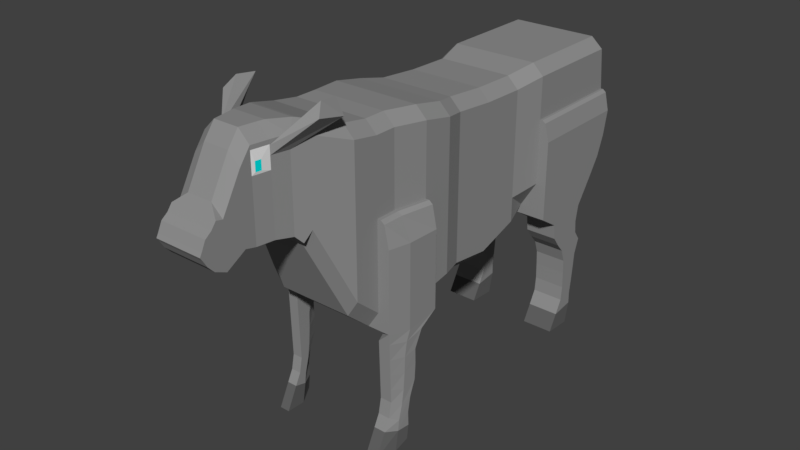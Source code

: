 # Source: MooCow.blend  (saved by Blender 2.79.0; exported with 4.5.12 LTS)
import bpy
from mathutils import Matrix  # noqa: F401  (used for matrix-valued properties, if any)

bpy.ops.wm.read_factory_settings(use_empty=True)
scene = bpy.context.scene
scene.name = 'Scene'

# ---- collections
col_collection_1 = bpy.data.collections.new('Collection 1'); scene.collection.children.link(col_collection_1)

# ---- materials (node trees are filled in below, after node groups)
mat_blackmeat = bpy.data.materials.new('BlackMeat')
mat_blackmeat.alpha_threshold = 0.0
mat_blackmeat.use_transparent_shadow = False
mat_blackmeat.diffuse_color = (0.281, 0.281, 0.281, 1.0)
mat_blackmeat.roughness = 0.5
mat_whitemeat = bpy.data.materials.new('WhiteMeat')
mat_whitemeat.alpha_threshold = 0.0
mat_whitemeat.use_transparent_shadow = False
mat_whitemeat.roughness = 0.5
mat_hooves = bpy.data.materials.new('Hooves')
mat_hooves.alpha_threshold = 0.0
mat_hooves.use_transparent_shadow = False
mat_hooves.diffuse_color = (0.1237, 0.1237, 0.1237, 1.0)
mat_hooves.roughness = 0.5
mat_eyes = bpy.data.materials.new('Eyes')
mat_eyes.alpha_threshold = 0.0
mat_eyes.use_transparent_shadow = False
mat_eyes.diffuse_color = (0.0, 0.8, 0.8, 1.0)
mat_eyes.roughness = 0.5

# ---- material node trees

# ---- world
world_world = bpy.data.worlds.new('World'); scene.world = world_world
world_world.color = (0.05088, 0.05088, 0.05088)
world_world.use_sun_shadow = False
world_world.sun_shadow_jitter_overblur = 0.0
world_world.cycles.sampling_method = 'MANUAL'

# ---- meshes
me_cube_001 = bpy.data.meshes.new('Cube.001')
me_cube_001.from_pydata([(-1.064, 2.531, 1.411), (-1.064, 4.652, 1.411), (1.064, 2.531, 1.411), (1.064, 4.652, 1.411), (-1.064, 2.531, 1.015), (-1.064, 4.634, 1.015), (1.064, 2.531, 1.015), (1.064, 4.634, 1.015), (-1.064, 2.531, 0.533), (-1.064, 4.531, 0.533), (1.064, 2.531, 0.533), (1.064, 4.531, 0.533), (-1.064, 2.531, 0.1368), (-1.064, 4.376, 0.1368), (1.064, 2.531, 0.1368), (1.064, 4.376, 0.1368), (-0.6383, 4.152, -0.2077), (0.6383, 4.152, -0.2077), (-0.9396, 1.933, 1.302), (0.9396, 1.933, 1.302), (-0.9396, 1.933, 0.9057), (0.9396, 1.933, 0.9057), (-0.9396, 1.933, 0.4234), (0.9396, 1.933, 0.4234), (-0.9396, 1.933, 0.02719), (0.9396, 1.933, 0.02719), (-0.9396, 1.076, 1.302), (0.9396, 1.076, 1.302), (-0.9396, 1.076, 0.9057), (0.9396, 1.076, 0.9057), (-0.9396, 1.076, 0.4234), (0.9396, 1.076, 0.4234), (-0.9396, 1.076, 0.02719), (0.9396, 1.076, 0.02719), (-0.9396, 0.2683, 1.372), (0.9396, 0.2683, 1.372), (-0.9396, 0.2683, 0.9754), (0.9396, 0.2683, 0.9754), (-0.9396, 0.2683, 0.4931), (0.9396, 0.2683, 0.4931), (-0.9396, 0.2683, 0.09696), (0.9396, 0.2683, 0.09696), (-1.064, -0.1703, 1.451), (1.064, -0.1703, 1.451), (-1.064, -0.1703, 1.055), (1.064, -0.1703, 1.055), (-1.064, -0.1703, 0.5729), (1.064, -0.1703, 0.5729), (-1.064, -0.1703, 0.1767), (1.064, -0.1703, 0.1767), (-1.064, -0.7766, 1.451), (1.064, -0.7766, 1.451), (-1.064, -0.7766, 1.055), (1.064, -0.7766, 1.055), (-1.064, -0.7766, 0.5729), (1.064, -0.7766, 0.5729), (-1.064, -0.7766, 0.1767), (1.064, -0.7766, 0.1767), (-0.9396, -1.416, 1.451), (0.9396, -1.416, 1.451), (-0.9396, -1.416, 1.055), (0.9396, -1.416, 1.055), (-0.9396, -1.416, -1.048), (0.9396, -1.416, -1.048), (-0.9396, -1.832, 1.451), (0.9396, -1.832, 1.451), (-0.9396, -1.832, 1.055), (0.9396, -1.832, 1.055), (-0.9396, -1.832, 0.5729), (0.9396, -1.832, 0.5729), (-0.9396, -1.832, 0.1767), (0.9396, -1.832, 0.1767), (-0.9396, -2.33, 1.534), (0.9396, -2.33, 1.534), (-0.9396, -2.33, 1.138), (0.9396, -2.33, 1.138), (-0.9396, -2.33, 0.6559), (0.9396, -2.33, 0.6559), (-0.9396, -2.33, 0.2598), (0.9396, -2.33, 0.2598), (-0.6863, -3.011, 2.706), (0.6863, -3.011, 2.706), (-0.6863, -3.011, 2.309), (0.6863, -3.011, 2.309), (-0.6863, -3.011, 1.827), (0.6863, -3.011, 1.827), (-0.6863, -3.011, 1.431), (0.6863, -3.011, 1.431), (-0.5845, -3.294, 2.789), (0.5845, -3.294, 2.789), (-0.5845, -3.294, 2.393), (0.5845, -3.294, 2.393), (-0.5845, -3.294, 1.91), (0.5845, -3.294, 1.91), (-0.5845, -3.294, 1.73), (0.5845, -3.294, 1.73), (-0.5845, -3.294, 1.211), (0.5845, -3.294, 1.211), (-0.4989, -3.785, 2.611), (0.4989, -3.785, 2.611), (-0.4989, -3.785, 2.437), (0.4989, -3.785, 2.437), (-0.5168, -3.626, 1.91), (0.5168, -3.626, 1.91), (-0.5168, -3.626, 1.73), (0.5168, -3.626, 1.73), (-0.5168, -3.626, 1.269), (0.5168, -3.626, 1.269), (-0.4816, -3.891, 2.611), (0.4816, -3.891, 2.611), (-0.4816, -3.891, 2.437), (0.4816, -3.891, 2.437), (-0.4637, -3.95, 1.91), (0.4637, -3.95, 1.91), (-0.4637, -3.95, 1.73), (0.4637, -3.95, 1.73), (-0.4637, -3.95, 1.269), (0.4637, -3.95, 1.269), (-0.4637, -4.157, 2.515), (0.4637, -4.157, 2.515), (-0.4637, -4.157, 2.393), (0.4637, -4.157, 2.393), (-0.4637, -4.157, 1.91), (0.4637, -4.157, 1.91), (-0.4637, -4.157, 1.73), (0.4637, -4.157, 1.73), (-0.4637, -4.157, 1.319), (0.4637, -4.157, 1.319), (-0.4637, -4.531, 1.941), (0.4637, -4.531, 1.941), (-0.4637, -4.531, 1.819), (0.4637, -4.531, 1.819), (-0.4637, -4.531, 1.694), (0.4637, -4.531, 1.694), (-0.4637, -4.531, 1.514), (0.4637, -4.531, 1.514), (-0.4637, -4.531, 1.103), (0.4637, -4.531, 1.103), (-0.4637, -4.756, 1.701), (-0.4637, -4.756, 1.85), (0.4637, -4.756, 1.701), (0.4637, -4.756, 1.85), (-0.4637, -4.756, 1.628), (0.4637, -4.756, 1.628), (-0.4637, -4.756, 1.578), (0.4637, -4.756, 1.578), (-0.4637, -4.756, 1.514), (0.4637, -4.756, 1.514), (-0.4637, -4.756, 1.203), (0.4637, -4.756, 1.203), (-0.4637, -4.93, 1.646), (-0.4637, -4.874, 1.762), (0.4637, -4.93, 1.646), (0.4637, -4.874, 1.762), (-0.4637, -4.959, 1.588), (0.4637, -4.959, 1.588), (-0.4637, -4.994, 1.524), (0.4637, -4.994, 1.524), (-0.4637, -4.951, 1.46), (0.4637, -4.951, 1.46), (-0.4637, -4.872, 1.326), (0.4637, -4.872, 1.326), (1.293, -0.7766, 0.5729), (1.293, -0.7766, 0.1767), (1.293, -0.7766, -0.932), (1.269, -1.416, 0.5729), (1.269, -1.416, -1.048), (1.169, -1.832, -0.9985), (1.269, -1.416, 0.1767), (1.169, -1.832, 0.5729), (1.169, -1.832, 0.1767), (-1.264, -0.7766, -0.932), (-1.24, -1.416, -1.048), (-1.264, -0.7766, 0.5729), (-1.264, -0.7766, 0.1767), (-1.14, -1.832, -0.9985), (-1.14, -1.416, 0.5729), (-1.14, -1.416, 0.1767), (-1.14, -1.832, 0.5729), (-1.14, -1.832, 0.1767), (1.264, 2.531, 1.015), (1.264, 4.634, 1.015), (1.264, 2.531, 0.533), (1.264, 4.531, 0.533), (1.264, 2.531, 0.1368), (1.264, 4.376, 0.1368), (1.264, 2.531, -0.5665), (1.264, 4.152, -0.2077), (-1.264, 4.634, 1.015), (-1.264, 2.531, 1.015), (-1.264, 4.531, 0.533), (-1.264, 2.531, 0.533), (-1.264, 4.376, 0.1368), (-1.264, 2.531, 0.1368), (-1.264, 4.152, -0.2077), (-1.264, 2.531, -0.5665), (0.6383, 3.794, -0.7222), (1.264, 3.794, -0.7222), (-1.264, 2.946, -0.8338), (-0.6383, 2.946, -0.8338), (-0.6383, 3.794, -0.7222), (0.6383, 2.946, -0.8338), (1.264, 2.946, -0.8338), (-1.264, 3.794, -0.7222), (0.6383, 3.734, -1.046), (1.264, 3.734, -1.046), (-1.264, 2.986, -1.142), (-0.6383, 2.986, -1.142), (-0.6383, 3.734, -1.046), (0.6383, 2.986, -1.142), (1.264, 2.986, -1.142), (-1.264, 3.734, -1.046), (0.6383, 3.759, -1.304), (1.264, 3.759, -1.304), (-1.264, 3.142, -1.354), (-0.6383, 3.142, -1.354), (-0.6383, 3.759, -1.304), (0.6383, 3.142, -1.354), (1.264, 3.142, -1.354), (-1.264, 3.759, -1.304), (0.6383, 3.897, -1.501), (1.264, 3.897, -1.501), (-1.264, 3.295, -1.532), (-0.6383, 3.295, -1.532), (-0.6383, 3.897, -1.501), (0.6383, 3.295, -1.532), (1.264, 3.295, -1.532), (-1.264, 3.897, -1.501), (0.6383, 3.791, -1.798), (1.264, 3.791, -1.798), (-1.264, 3.386, -1.794), (-0.6383, 3.386, -1.794), (-0.6383, 3.791, -1.798), (0.6383, 3.386, -1.794), (1.264, 3.386, -1.794), (-1.264, 3.791, -1.798), (0.6383, 3.77, -2.068), (1.264, 3.77, -2.068), (-1.264, 3.404, -2.079), (-0.6383, 3.404, -2.079), (-0.6383, 3.77, -2.068), (0.6383, 3.404, -2.079), (1.264, 3.404, -2.079), (-1.264, 3.77, -2.068), (0.6383, 3.739, -2.389), (1.264, 3.739, -2.389), (-1.264, 3.416, -2.412), (-0.6383, 3.416, -2.412), (-0.6383, 3.739, -2.389), (0.6383, 3.416, -2.412), (1.264, 3.416, -2.412), (-1.264, 3.739, -2.389), (0.6383, 3.703, -2.668), (1.264, 3.703, -2.668), (-1.264, 3.391, -2.695), (-0.6383, 3.391, -2.695), (-0.6383, 3.703, -2.668), (0.6383, 3.391, -2.695), (1.264, 3.391, -2.695), (-1.264, 3.703, -2.668), (0.6383, 3.71, -2.904), (1.264, 3.71, -2.904), (-1.264, 3.244, -2.966), (-0.6383, 3.244, -2.966), (-0.6383, 3.71, -2.904), (0.6383, 3.244, -2.966), (1.264, 3.244, -2.966), (-1.264, 3.71, -2.904), (-1.064, -1.138, -1.146), (-0.9396, -1.499, -1.246), (-0.9396, -1.825, -1.201), (0.9396, -1.499, -1.246), (0.9396, -1.825, -1.201), (-1.24, -1.499, -1.246), (1.169, -1.825, -1.201), (1.269, -1.499, -1.246), (-1.14, -1.825, -1.201), (1.064, -1.138, -1.146), (-1.264, -1.138, -1.146), (1.293, -1.138, -1.146), (-1.064, -1.303, -1.471), (-0.9396, -1.546, -1.529), (-0.9396, -1.816, -1.511), (0.9396, -1.546, -1.529), (0.9396, -1.816, -1.511), (-1.24, -1.546, -1.529), (1.169, -1.816, -1.511), (1.269, -1.546, -1.529), (-1.14, -1.816, -1.511), (1.064, -1.303, -1.471), (-1.264, -1.303, -1.471), (1.293, -1.303, -1.471), (-1.064, -1.297, -1.779), (-0.9396, -1.556, -1.833), (-0.9396, -1.807, -1.802), (0.9396, -1.556, -1.833), (0.9396, -1.807, -1.802), (-1.24, -1.556, -1.833), (1.169, -1.807, -1.802), (1.269, -1.556, -1.833), (-1.14, -1.807, -1.802), (1.064, -1.297, -1.779), (-1.264, -1.297, -1.779), (1.293, -1.297, -1.779), (-1.064, -1.317, -2.082), (-0.9396, -1.581, -2.163), (-0.9396, -1.798, -2.113), (0.9396, -1.581, -2.163), (0.9396, -1.798, -2.113), (-1.24, -1.581, -2.163), (1.169, -1.798, -2.113), (1.269, -1.581, -2.163), (-1.14, -1.798, -2.113), (1.064, -1.317, -2.082), (-1.264, -1.317, -2.082), (1.293, -1.317, -2.082), (-1.064, -1.43, -2.367), (-0.9396, -1.624, -2.451), (-0.9396, -1.79, -2.367), (0.9396, -1.624, -2.451), (0.9396, -1.79, -2.367), (-1.24, -1.624, -2.451), (1.169, -1.79, -2.367), (1.269, -1.624, -2.451), (-1.14, -1.79, -2.367), (1.064, -1.43, -2.367), (-1.264, -1.43, -2.367), (1.293, -1.43, -2.367), (-1.064, -1.488, -2.664), (-0.9396, -1.701, -2.738), (-0.9396, -1.848, -2.663), (0.9396, -1.701, -2.738), (0.9396, -1.848, -2.663), (-1.24, -1.701, -2.738), (1.169, -1.848, -2.663), (1.269, -1.701, -2.738), (-1.14, -1.848, -2.663), (1.064, -1.488, -2.664), (-1.264, -1.488, -2.664), (1.293, -1.488, -2.664), (-1.064, -1.479, -2.949), (-0.9396, -1.727, -2.948), (-0.9396, -1.963, -2.889), (0.9396, -1.727, -2.948), (0.9396, -1.963, -2.889), (-1.24, -1.727, -2.948), (1.169, -1.963, -2.889), (1.269, -1.727, -2.948), (-1.14, -1.963, -2.889), (1.064, -1.479, -2.949), (-1.264, -1.479, -2.949), (1.293, -1.479, -2.949), (-1.064, 2.531, 2.231), (-0.8473, 2.531, 2.447), (-1.064, 4.556, 2.231), (-0.8473, 4.531, 2.447), (0.8473, 2.531, 2.447), (1.064, 2.531, 2.231), (0.8473, 4.531, 2.447), (1.064, 4.556, 2.231), (-0.4128, 2.531, -0.5665), (-0.7515, 2.531, -0.3793), (-0.8526, 2.531, -0.5665), (-0.6383, 2.711, -0.6827), (-0.6383, 2.74, -0.5202), (0.7515, 2.531, -0.3793), (0.4128, 2.531, -0.5665), (0.6383, 2.74, -0.5202), (0.6383, 2.711, -0.6827), (0.8526, 2.531, -0.5665), (-0.9396, 1.933, 2.121), (-0.7231, 1.933, 2.337), (0.7231, 1.933, 2.337), (0.9396, 1.933, 2.121), (-0.7142, 1.933, -0.6762), (-0.9396, 1.933, -0.4554), (0.9396, 1.933, -0.4554), (0.7142, 1.933, -0.6762), (-0.9396, 1.076, 2.141), (-0.7231, 1.076, 2.357), (0.7231, 1.076, 2.357), (0.9396, 1.076, 2.141), (-0.7142, 1.076, -0.9453), (-0.9396, 1.076, -0.7245), (0.9396, 1.076, -0.7245), (0.7142, 1.076, -0.9453), (-0.7231, 0.2683, 2.427), (-0.9396, 0.2683, 2.211), (0.7231, 0.2683, 2.427), (0.9396, 0.2683, 2.211), (-0.7142, 0.2683, -0.8456), (-0.9396, 0.2683, -0.6248), (0.9396, 0.2683, -0.6248), (0.7142, 0.2683, -0.8456), (-1.064, -0.1703, 2.291), (-0.8473, -0.1703, 2.507), (0.8473, -0.1703, 2.507), (1.064, -0.1703, 2.291), (-0.8384, -0.1703, -0.824), (-1.064, -0.1703, -0.6032), (1.064, -0.1703, -0.6032), (0.8384, -0.1703, -0.824), (-1.064, -0.7766, 2.415), (-0.8473, -0.7766, 2.631), (1.064, -0.7766, 2.415), (0.8473, -0.7766, 2.631), (-1.064, -0.7766, -0.7112), (-0.8384, -0.7766, -0.932), (-1.024, -0.9838, -0.9697), (-1.064, -0.9612, -1.041), (-1.264, -0.7766, -0.932), (0.8384, -0.7766, -0.932), (1.064, -0.7766, -0.7112), (1.278, -0.7766, -0.932), (1.064, -0.9612, -1.041), (1.024, -0.9838, -0.9697), (-0.9396, -1.416, 2.465), (-0.7231, -1.416, 2.681), (0.7231, -1.416, 2.681), (0.9396, -1.416, 2.465), (-0.9396, -1.832, 2.465), (-0.7231, -1.832, 2.681), (0.7231, -1.832, 2.681), (0.9396, -1.832, 2.465), (-0.724, -1.832, -0.9985), (-0.9396, -1.832, -0.6634), (-1.14, -1.832, -0.9985), (-0.9396, -1.825, -1.201), (-0.9396, -1.619, -1.024), (0.9396, -1.832, -0.6634), (0.724, -1.832, -0.9985), (0.9396, -1.619, -1.024), (0.9396, -1.825, -1.201), (1.154, -1.832, -0.9985), (-0.9396, -2.33, 2.548), (-0.7231, -2.33, 2.764), (0.7231, -2.33, 2.764), (0.9396, -2.33, 2.548), (-0.724, -2.33, -0.5665), (-0.9396, -2.33, -0.2315), (0.9396, -2.33, -0.2315), (0.724, -2.33, -0.5665), (-0.6863, -3.011, 2.781), (-0.4698, -3.011, 2.997), (0.4698, -3.011, 2.997), (0.6863, -3.011, 2.781), (-0.6863, -3.011, 1.247), (-0.4707, -3.011, 0.9121), (-0.6348, -3.154, 1.063), (0.4707, -3.011, 0.9121), (0.6863, -3.011, 1.247), (0.6348, -3.154, 1.063), (-0.3221, -3.508, 3.08), (-0.4421, -3.088, 3.019), (-0.5845, -3.294, 2.864), (0.3221, -3.508, 3.08), (0.5845, -3.294, 2.864), (0.4421, -3.088, 3.019), (-0.5168, -3.626, 2.864), (-0.2981, -3.626, 3.08), (0.2981, -3.626, 3.08), (0.5168, -3.626, 2.864), (-0.4637, -3.95, 2.864), (-0.245, -3.95, 3.08), (0.245, -3.95, 3.08), (0.4637, -3.95, 2.864), (-0.4637, -4.157, 2.59), (-0.245, -4.157, 2.806), (0.245, -4.157, 2.806), (0.4637, -4.157, 2.59), (-0.245, -4.531, 2.141), (-0.4637, -4.531, 1.941), (-0.4637, -4.662, 1.971), (0.4637, -4.531, 1.941), (0.245, -4.531, 2.141), (0.4637, -4.662, 1.971), (1.113, 4.652, 1.411), (1.176, 4.65, 1.362), (1.176, 2.531, 1.362), (1.113, 2.531, 1.411), (-1.176, 4.65, 1.362), (-1.113, 4.652, 1.411), (-1.113, 2.531, 1.411), (-1.176, 2.531, 1.362), (1.133, -0.7766, 1.055), (1.206, -0.7766, 0.9965), (1.009, -1.416, 1.055), (1.092, -1.416, 0.9997), (1.081, -1.832, 0.9964), (1.009, -1.832, 1.055), (-1.176, -0.7766, 0.9964), (-1.103, -0.7766, 1.055), (-1.052, -1.416, 0.9964), (-0.9791, -1.416, 1.055), (-0.9791, -1.832, 1.055), (-1.052, -1.832, 0.9964), (-1.064, -1.515, -3.221), (-0.9396, -1.794, -3.339), (-0.9396, -2.181, -3.327), (0.9396, -1.794, -3.339), (0.9396, -2.181, -3.327), (-1.24, -1.794, -3.339), (1.169, -2.181, -3.327), (1.269, -1.794, -3.339), (-1.14, -2.181, -3.327), (1.064, -1.515, -3.221), (-1.264, -1.515, -3.221), (1.293, -1.515, -3.221), (0.6383, 3.615, -3.319), (1.264, 3.615, -3.319), (-1.264, 3.06, -3.292), (-0.6383, 3.06, -3.292), (-0.6383, 3.615, -3.319), (0.6383, 3.06, -3.292), (1.264, 3.06, -3.292), (-1.264, 3.615, -3.319), (0.5168, -3.626, 2.393), (0.4637, -3.95, 2.393), (-0.5168, -3.626, 2.393), (-0.5168, -3.626, 2.789), (0.5168, -3.626, 2.789), (-0.4637, -3.95, 2.393), (-0.4637, -3.95, 2.789), (0.4637, -3.95, 2.789), (0.5845, -3.294, 2.777), (0.5168, -3.626, 2.777), (0.5845, -3.294, 2.619), (0.5168, -3.626, 2.619), (-0.5845, -3.294, 2.619), (-0.5845, -3.294, 2.777), (-0.5168, -3.626, 2.619), (-0.5168, -3.626, 2.777), (0.8256, -2.575, 3.284), (0.8696, -2.931, 3.323), (0.9834, -2.583, 3.014), (0.9893, -3.102, 3.126), (-0.9834, -2.583, 3.014), (-0.8256, -2.575, 3.284), (-0.9893, -3.102, 3.126), (-0.8696, -2.931, 3.323)], [], [(358, 355, 353, 356), (3, 359, 357, 2), (2, 357, 373, 19), (0, 4, 20, 18), (1, 3, 7, 5), (356, 353, 371, 372), (0, 352, 354, 1), (12, 8, 191, 193), (186, 369, 368, 201, 202), (1, 354, 355, 358, 359, 3), (6, 10, 182, 180), (5, 7, 11, 9), (187, 186, 202, 197), (8, 4, 189, 191), (16, 364, 363, 199, 200), (4, 8, 22, 20), (9, 11, 15, 13), (360, 366, 377, 374), (16, 17, 367, 366, 360, 364), (13, 15, 17, 16), (477, 478, 180, 181), (378, 26, 34, 387), (20, 22, 30, 28), (374, 377, 385, 382), (25, 23, 31, 33), (376, 25, 33, 384), (8, 12, 24, 22), (14, 365, 369, 186, 184), (10, 6, 21, 23), (14, 10, 23, 25), (362, 361, 12, 193, 195), (6, 2, 19, 21), (363, 362, 195, 198, 199), (387, 34, 42, 394), (28, 30, 38, 36), (382, 385, 393, 390), (33, 31, 39, 41), (384, 33, 41, 392), (18, 20, 28, 26), (22, 24, 32, 30), (23, 21, 29, 31), (21, 19, 27, 29), (24, 375, 383, 32), (19, 373, 381, 27), (372, 371, 379, 380), (36, 38, 46, 44), (390, 393, 401, 398), (41, 39, 47, 49), (392, 41, 49, 400), (388, 386, 395, 396), (26, 28, 36, 34), (30, 32, 40, 38), (31, 29, 37, 39), (29, 27, 35, 37), (32, 383, 391, 40), (27, 381, 389, 35), (380, 379, 386, 388), (44, 46, 54, 52), (398, 401, 411, 407), (49, 47, 55, 57), (400, 49, 57, 412), (396, 395, 403, 405), (394, 42, 50, 402), (34, 36, 44, 42), (38, 40, 48, 46), (39, 37, 45, 47), (37, 35, 43, 45), (40, 391, 399, 48), (35, 389, 397, 43), (409, 408, 62, 269, 268), (71, 429, 433, 167, 170), (405, 403, 417, 418), (51, 404, 419, 59), (402, 50, 58, 416), (42, 44, 52, 50), (46, 48, 56, 54), (47, 45, 53, 55), (45, 43, 51, 53), (48, 399, 406, 56), (43, 397, 404, 51), (414, 413, 164, 279, 277), (490, 173, 176, 492), (418, 417, 421, 422), (59, 419, 423, 65), (427, 426, 175, 276, 270), (432, 431, 63, 271, 272), (69, 71, 170, 169), (50, 52, 60, 58), (52, 54, 173, 490, 491), (57, 55, 162, 163), (53, 51, 59, 61), (56, 406, 410, 171, 174), (424, 430, 441, 438), (422, 421, 435, 436), (65, 423, 437, 73), (426, 425, 70, 179, 175), (67, 65, 73, 75), (420, 64, 72, 434), (63, 415, 414, 277, 271), (70, 425, 439, 78), (58, 60, 66, 64), (171, 410, 409, 268, 278), (165, 487, 488, 169), (61, 59, 65, 67), (440, 79, 87, 450), (436, 435, 443, 444), (73, 437, 445, 81), (78, 439, 446, 86), (75, 73, 81, 83), (71, 69, 77, 79), (62, 428, 427, 270, 269), (66, 68, 76, 74), (167, 433, 432, 272, 274), (64, 66, 74, 72), (68, 70, 78, 76), (69, 67, 75, 77), (444, 443, 453, 457), (81, 445, 456, 89), (86, 446, 448, 96, 94), (83, 81, 89, 91), (85, 83, 91, 93), (79, 77, 85, 87), (438, 441, 449, 447), (74, 76, 84, 82), (442, 80, 88, 454), (72, 74, 82, 80), (76, 78, 86, 84), (77, 75, 83, 85), (455, 452, 459, 460), (89, 456, 461, 520), (96, 97, 107, 106), (516, 91, 526, 527), (93, 91, 516, 103), (451, 450, 87, 95, 97), (87, 85, 93, 95), (448, 447, 449, 451, 97, 96), (82, 84, 92, 90), (454, 88, 519, 458), (80, 82, 90, 88), (84, 86, 94, 92), (520, 461, 465, 523), (106, 107, 117, 116), (101, 99, 109, 111), (103, 516, 517, 113), (102, 104, 114, 112), (94, 96, 106, 104), (95, 93, 103, 105), (458, 519, 522, 462), (90, 92, 102, 518), (97, 95, 105, 107), (88, 90, 528, 529), (92, 94, 104, 102), (116, 117, 127, 126), (517, 523, 119, 121), (113, 517, 121, 123), (112, 114, 124, 122), (522, 521, 120, 118), (460, 459, 463, 464), (104, 106, 116, 114), (105, 103, 113, 115), (462, 522, 118, 466), (518, 102, 112, 521), (107, 105, 115, 117), (98, 100, 110, 108), (121, 119, 129, 131), (123, 121, 131, 133), (122, 124, 134, 132), (118, 120, 130, 128), (127, 125, 135, 137), (523, 465, 469, 119), (464, 463, 467, 468), (114, 116, 126, 124), (115, 113, 123, 125), (466, 118, 128, 471), (521, 112, 122, 120), (117, 115, 125, 127), (133, 131, 143, 145), (132, 134, 146, 144), (128, 130, 142, 138), (137, 135, 147, 149), (130, 132, 144, 142), (126, 127, 137, 136), (119, 469, 473, 129), (468, 467, 470, 474), (124, 126, 136, 134), (125, 123, 133, 135), (472, 471, 128, 138, 139), (120, 122, 132, 130), (144, 146, 158, 156), (138, 142, 154, 150), (149, 147, 159, 161), (142, 144, 156, 154), (140, 141, 153, 152), (131, 129, 140, 143), (136, 137, 149, 148), (129, 473, 475, 141, 140), (475, 474, 470, 472, 139, 141), (134, 136, 148, 146), (135, 133, 145, 147), (152, 153, 151, 150), (155, 154, 156, 157), (152, 150, 154, 155), (157, 156, 158, 159), (159, 158, 160, 161), (145, 143, 155, 157), (143, 140, 152, 155), (148, 149, 161, 160), (141, 139, 151, 153), (139, 138, 150, 151), (146, 148, 160, 158), (147, 145, 157, 159), (163, 162, 165, 168), (168, 165, 169, 170), (164, 163, 168, 166), (53, 61, 486, 484), (166, 168, 170, 167), (67, 69, 169, 488, 489), (429, 71, 79, 440), (162, 485, 487, 165), (60, 52, 491, 493), (61, 67, 489, 486), (174, 171, 172, 177), (177, 172, 175, 179), (66, 60, 493, 494), (173, 174, 177, 176), (68, 66, 494, 495, 178), (176, 177, 179, 178), (54, 56, 174, 173), (492, 176, 178, 495), (166, 167, 274, 275), (70, 68, 178, 179), (2, 6, 180, 478, 479), (183, 182, 184, 185), (181, 180, 182, 183), (185, 184, 186, 187), (10, 14, 184, 182), (0, 1, 481, 482), (17, 15, 185, 187), (11, 7, 181, 183), (3, 2, 479, 476), (15, 11, 183, 185), (1, 5, 188, 480, 481), (189, 188, 190, 191), (193, 192, 194, 195), (191, 190, 192, 193), (12, 361, 375, 24), (13, 16, 194, 192), (5, 9, 190, 188), (9, 13, 192, 190), (483, 480, 188, 189), (4, 0, 482, 483, 189), (200, 199, 207, 208), (197, 202, 210, 205), (365, 14, 25, 376), (195, 194, 203, 198), (17, 187, 197, 196), (368, 367, 17, 196, 201), (194, 16, 200, 203), (370, 18, 26, 378), (205, 210, 218, 213), (206, 211, 219, 214), (196, 197, 205, 204), (203, 200, 208, 211), (202, 201, 209, 210), (201, 196, 204, 209), (199, 198, 206, 207), (198, 203, 211, 206), (217, 212, 220, 225), (218, 217, 225, 226), (208, 207, 215, 216), (204, 205, 213, 212), (211, 208, 216, 219), (210, 209, 217, 218), (209, 204, 212, 217), (207, 206, 214, 215), (227, 224, 232, 235), (220, 221, 229, 228), (215, 214, 222, 223), (214, 219, 227, 222), (213, 218, 226, 221), (216, 215, 223, 224), (212, 213, 221, 220), (219, 216, 224, 227), (229, 234, 242, 237), (230, 235, 243, 238), (226, 225, 233, 234), (225, 220, 228, 233), (223, 222, 230, 231), (222, 227, 235, 230), (221, 226, 234, 229), (224, 223, 231, 232), (238, 243, 251, 246), (239, 238, 246, 247), (232, 231, 239, 240), (228, 229, 237, 236), (235, 232, 240, 243), (234, 233, 241, 242), (233, 228, 236, 241), (231, 230, 238, 239), (250, 249, 257, 258), (251, 248, 256, 259), (237, 242, 250, 245), (240, 239, 247, 248), (236, 237, 245, 244), (243, 240, 248, 251), (242, 241, 249, 250), (241, 236, 244, 249), (252, 253, 261, 260), (256, 255, 263, 264), (249, 244, 252, 257), (247, 246, 254, 255), (246, 251, 259, 254), (245, 250, 258, 253), (248, 247, 255, 256), (244, 245, 253, 252), (261, 266, 514, 509), (262, 267, 515, 510), (259, 256, 264, 267), (258, 257, 265, 266), (257, 252, 260, 265), (255, 254, 262, 263), (254, 259, 267, 262), (253, 258, 266, 261), (272, 271, 283, 284), (273, 278, 290, 285), (278, 268, 280, 290), (269, 270, 282, 281), (434, 72, 80, 442), (62, 63, 431, 430, 424, 428), (413, 412, 57, 163, 164), (164, 166, 275, 279), (416, 58, 64, 420), (172, 171, 278, 273), (408, 407, 411, 415, 63, 62), (175, 172, 273, 276), (285, 290, 302, 297), (290, 280, 292, 302), (281, 282, 294, 293), (289, 291, 303, 301), (275, 274, 286, 287), (270, 276, 288, 282), (276, 273, 285, 288), (279, 275, 287, 291), (268, 269, 281, 280), (271, 277, 289, 283), (274, 272, 284, 286), (277, 279, 291, 289), (302, 292, 304, 314), (293, 294, 306, 305), (301, 303, 315, 313), (298, 296, 308, 310), (284, 283, 295, 296), (287, 286, 298, 299), (282, 288, 300, 294), (288, 285, 297, 300), (291, 287, 299, 303), (280, 281, 293, 292), (283, 289, 301, 295), (286, 284, 296, 298), (314, 304, 316, 326), (305, 306, 318, 317), (313, 315, 327, 325), (310, 308, 320, 322), (297, 302, 314, 309), (296, 295, 307, 308), (299, 298, 310, 311), (294, 300, 312, 306), (300, 297, 309, 312), (303, 299, 311, 315), (292, 293, 305, 304), (295, 301, 313, 307), (317, 318, 330, 329), (325, 327, 339, 337), (322, 320, 332, 334), (319, 325, 337, 331), (309, 314, 326, 321), (308, 307, 319, 320), (311, 310, 322, 323), (306, 312, 324, 318), (312, 309, 321, 324), (315, 311, 323, 327), (304, 305, 317, 316), (307, 313, 325, 319), (337, 339, 351, 349), (334, 332, 344, 346), (331, 337, 349, 343), (328, 329, 341, 340), (326, 316, 328, 338), (321, 326, 338, 333), (320, 319, 331, 332), (323, 322, 334, 335), (318, 324, 336, 330), (324, 321, 333, 336), (327, 323, 335, 339), (316, 317, 329, 328), (341, 342, 498, 497), (349, 351, 507, 505), (346, 344, 500, 502), (343, 349, 505, 499), (329, 330, 342, 341), (338, 328, 340, 350), (333, 338, 350, 345), (332, 331, 343, 344), (335, 334, 346, 347), (330, 336, 348, 342), (336, 333, 345, 348), (339, 335, 347, 351), (360, 361, 362, 363, 364), (365, 366, 367, 368, 369), (406, 407, 408, 409, 410), (411, 412, 413, 414, 415), (424, 425, 426, 427, 428), (429, 430, 431, 432, 433), (446, 447, 448), (449, 450, 451), (452, 453, 454), (455, 456, 457), (470, 471, 472), (473, 474, 475), (353, 355, 354, 352), (358, 356, 357, 359), (360, 374, 375, 361), (374, 382, 383, 375), (352, 370, 371, 353), (373, 357, 356, 372), (377, 366, 365, 376), (382, 390, 391, 383), (372, 380, 381, 373), (385, 377, 376, 384), (370, 378, 379, 371), (390, 398, 399, 391), (395, 386, 387, 394), (380, 388, 389, 381), (393, 385, 384, 392), (378, 387, 386, 379), (398, 407, 406, 399), (403, 395, 394, 402), (388, 396, 397, 389), (401, 393, 392, 400), (419, 404, 405, 418), (402, 416, 417, 403), (396, 405, 404, 397), (411, 401, 400, 412), (423, 419, 418, 422), (416, 420, 421, 417), (439, 425, 424, 438), (429, 440, 441, 430), (446, 439, 438, 447), (440, 450, 449, 441), (420, 434, 435, 421), (437, 423, 422, 436), (434, 442, 443, 435), (445, 437, 436, 444), (457, 453, 452, 455), (442, 454, 453, 443), (456, 445, 444, 457), (454, 458, 459, 452), (461, 456, 455, 460), (458, 462, 463, 459), (465, 461, 460, 464), (462, 466, 467, 463), (469, 465, 464, 468), (466, 471, 470, 467), (473, 469, 468, 474), (352, 0, 18, 370), (478, 477, 476, 479), (480, 483, 482, 481), (7, 3, 476, 477, 181), (484, 486, 487, 485), (486, 489, 488, 487), (493, 491, 490, 492), (494, 493, 492, 495), (55, 53, 484, 485, 162), (499, 505, 507, 503), (497, 498, 504, 501), (500, 499, 503, 502), (496, 497, 501, 506), (350, 340, 496, 506), (345, 350, 506, 501), (344, 343, 499, 500), (347, 346, 502, 503), (342, 348, 504, 498), (348, 345, 501, 504), (351, 347, 503, 507), (340, 341, 497, 496), (513, 508, 509, 514), (512, 511, 510, 515), (264, 263, 511, 512), (260, 261, 509, 508), (267, 264, 512, 515), (266, 265, 513, 514), (265, 260, 508, 513), (263, 262, 510, 511), (101, 111, 517, 516), (100, 98, 519, 518), (99, 101, 516, 520), (108, 110, 521, 522), (111, 109, 523, 517), (109, 99, 520, 523), (98, 108, 522, 519), (110, 100, 518, 521), (531, 529, 537, 539), (91, 89, 524, 526), (89, 520, 525, 524), (520, 516, 527, 525), (526, 524, 532, 534), (518, 519, 531, 530), (90, 518, 530, 528), (519, 88, 529, 531), (534, 532, 533, 535), (537, 536, 538, 539), (529, 528, 536, 537), (527, 526, 534, 535), (528, 530, 538, 536), (524, 525, 533, 532), (530, 531, 539, 538), (525, 527, 535, 533)])
me_cube_001.polygons.foreach_set('material_index', [0, 0, 0, 0, 0, 0, 0, 0, 0, 0, 0, 0, 0, 0, 0, 0, 0, 0, 0, 0, 0, 0, 0, 0, 0, 0, 0, 0, 0, 0, 0, 0, 0, 0, 0, 0, 0, 0, 0, 0, 0, 0, 0, 0, 0, 0, 0, 0, 0, 0, 0, 0, 0, 0, 0, 0, 0, 0, 0, 0, 0, 0, 0, 0, 0, 0, 0, 0, 0, 0, 0, 0, 0, 0, 0, 0, 0, 0, 0, 0, 0, 0, 0, 0, 0, 0, 0, 0, 0, 0, 0, 0, 0, 0, 0, 0, 0, 0, 0, 0, 0, 0, 0, 0, 0, 0, 0, 0, 0, 0, 0, 0, 0, 0, 0, 0, 0, 0, 0, 0, 0, 0, 0, 0, 0, 0, 0, 0, 0, 0, 0, 0, 0, 0, 0, 0, 0, 0, 0, 0, 0, 0, 3, 0, 0, 0, 0, 0, 0, 0, 0, 0, 0, 0, 0, 0, 0, 0, 0, 0, 0, 0, 0, 3, 0, 0, 0, 0, 0, 0, 0, 0, 0, 0, 0, 0, 0, 0, 0, 0, 0, 0, 0, 0, 0, 0, 0, 0, 0, 0, 0, 0, 0, 0, 0, 0, 0, 0, 0, 0, 0, 0, 0, 0, 0, 0, 0, 0, 0, 0, 0, 0, 0, 0, 0, 0, 0, 0, 0, 0, 0, 0, 0, 0, 0, 0, 0, 0, 0, 0, 0, 0, 0, 0, 0, 0, 0, 0, 0, 0, 0, 0, 0, 0, 0, 0, 0, 0, 0, 0, 0, 0, 0, 0, 0, 0, 0, 0, 0, 0, 0, 0, 0, 0, 0, 0, 0, 0, 0, 0, 0, 0, 0, 0, 0, 0, 0, 0, 0, 0, 0, 0, 0, 0, 0, 0, 0, 0, 0, 0, 0, 0, 0, 0, 0, 0, 0, 0, 0, 0, 0, 0, 0, 0, 0, 0, 0, 0, 0, 0, 0, 0, 0, 0, 0, 2, 2, 0, 0, 0, 0, 0, 0, 0, 0, 0, 0, 0, 0, 0, 0, 0, 0, 0, 0, 0, 0, 0, 0, 0, 0, 0, 0, 0, 0, 0, 0, 0, 0, 0, 0, 0, 0, 0, 0, 0, 0, 0, 0, 0, 0, 0, 0, 0, 0, 0, 0, 0, 0, 0, 0, 0, 0, 0, 0, 0, 0, 0, 0, 0, 0, 0, 0, 0, 0, 0, 0, 0, 0, 0, 0, 0, 0, 0, 0, 2, 2, 2, 2, 0, 0, 0, 0, 0, 0, 0, 0, 0, 0, 0, 0, 0, 0, 0, 0, 0, 0, 0, 0, 0, 0, 0, 0, 0, 0, 0, 0, 0, 0, 0, 0, 0, 0, 0, 0, 0, 0, 0, 0, 0, 0, 0, 0, 0, 0, 0, 0, 0, 0, 0, 0, 0, 0, 0, 0, 0, 0, 0, 0, 0, 0, 0, 0, 0, 0, 0, 0, 0, 0, 0, 0, 0, 0, 2, 2, 2, 2, 2, 2, 2, 2, 2, 2, 2, 2, 2, 2, 2, 2, 2, 2, 2, 2, 1, 1, 1, 1, 1, 1, 1, 1, 0, 0, 0, 1, 0, 1, 0, 0, 0, 0, 0, 0, 0, 0, 0, 0])
me_cube_001.materials.append(mat_blackmeat)
me_cube_001.materials.append(mat_whitemeat)
me_cube_001.materials.append(mat_hooves)
me_cube_001.materials.append(mat_eyes)
me_cube_001.use_remesh_preserve_volume = False
me_cube_001.use_remesh_preserve_attributes = False
me_cube_001.use_mirror_vertex_groups = False
me_cube_001.update()
arm_armature = bpy.data.armatures.new('Armature')  # bones are not reproduced

# ---- objects
ob_armature = bpy.data.objects.new('Armature', arm_armature)
ob_moocow = bpy.data.objects.new('MooCow', me_cube_001)

# ---- transforms, parenting, visibility, modifiers, constraints
ob_armature.location = (4.61e-16, 4.106, 2.076)
ob_armature.rotation_euler = (1.571, 2.22e-16, 2.22e-16)
ob_armature.show_in_front = True
ob_armature.lineart.crease_threshold = 0.0
ob_moocow.parent = ob_armature
ob_moocow.matrix_parent_inverse = Matrix(((1.0, 2.22e-16, -2.22e-16, -9.118e-16), (2.22e-16, -5.96e-08, 1.0, -2.076), (2.22e-16, -1.0, -4.371e-08, 4.106), (0.0, 0.0, 0.0, 1.0)))
ob_moocow.location = (0.0, 0.0, 0.0)
ob_moocow.lineart.crease_threshold = 0.0
_vg = ob_moocow.vertex_groups.new(name='LowerTorso')
for _i, _w in zip([0, 2, 4, 6, 8, 10, 14, 18, 19, 20, 21, 23, 25, 27, 29, 180, 182, 184, 189, 191, 352, 353, 354, 355, 356, 357, 358, 359, 370, 371, 372, 373, 378, 379, 380, 381, 478, 479, 482, 483], [0.1633, 0.3788, 0.07182, 0.1565, 0.007428, 0.06294, 0.005858, 0.05648, 0.1197, 0.0203, 0.07918, 0.04052, 0.003604, 0.01363, 0.005252, 0.1596, 0.06516, 0.005346, 0.06817, 0.006876, 0.6049, 0.6738, 0.03013, 0.05419, 0.6993, 0.6576, 0.05339, 0.05286, 0.1621, 0.1755, 0.1912, 0.1781, 0.01161, 0.01594, 0.0222, 0.02164, 0.3042, 0.3495, 0.1511, 0.1326]): _vg.add([_i], _w, 'REPLACE')
_vg = ob_moocow.vertex_groups.new(name='Torso')
for _i, _w in zip([0, 2, 4, 6, 8, 10, 12, 14, 18, 19, 20, 21, 22, 23, 24, 25, 26, 27, 28, 29, 30, 31, 32, 33, 34, 35, 36, 37, 38, 39, 40, 41, 42, 43, 44, 45, 46, 47, 48, 49, 50, 51, 52, 53, 54, 55, 56, 57, 58, 59, 173, 180, 182, 184, 189, 191, 193, 352, 353, 356, 357, 360, 361, 362, 364, 365, 366, 367, 368, 369, 370, 371, 372, 373, 374, 375, 376, 377, 378, 379, 380, 381, 382, 383, 384, 385, 386, 387, 388, 389, 390, 391, 392, 393, 394, 395, 396, 397, 398, 399, 400, 401, 402, 403, 404, 405, 406, 411, 412, 416, 417, 418, 419, 420, 421, 422, 423, 434, 435, 436, 437, 478, 479, 482, 483, 484, 485, 490, 491], [0.1738, 0.172, 0.184, 0.1803, 0.1434, 0.1403, 0.1039, 0.1014, 0.6341, 0.6296, 0.5479, 0.5402, 0.4297, 0.4143, 0.3359, 0.3076, 0.8023, 0.8002, 0.7057, 0.7015, 0.5742, 0.5663, 0.481, 0.4701, 0.7676, 0.7652, 0.6458, 0.6432, 0.4732, 0.4678, 0.3376, 0.3351, 0.647, 0.6425, 0.5116, 0.5081, 0.2948, 0.2972, 0.2153, 0.2146, 0.2302, 0.2308, 0.1242, 0.1153, 0.04438, 0.05256, 0.04213, 0.03834, 0.02883, 0.02759, 0.00227, 0.1151, 0.08059, 0.05578, 0.1149, 0.08267, 0.0589, 0.1809, 0.1868, 0.1812, 0.1764, 0.1019, 0.07271, 0.01955, 0.01898, 0.08215, 0.09744, 0.04648, 0.0176, 0.03425, 0.735, 0.7654, 0.7547, 0.7341, 0.3161, 0.319, 0.2729, 0.2954, 0.9113, 0.9318, 0.9307, 0.9102, 0.3777, 0.3912, 0.3771, 0.3701, 0.9259, 0.8996, 0.9294, 0.9013, 0.2071, 0.2311, 0.2295, 0.2069, 0.826, 0.8607, 0.8594, 0.8254, 0.1228, 0.1391, 0.1356, 0.1223, 0.648, 0.6809, 0.6467, 0.691, 0.002017, 0.002986, 0.001701, 0.1977, 0.2052, 0.2175, 0.2024, 0.0813, 0.08804, 0.09187, 0.08397, 0.009657, 0.01422, 0.01488, 0.01268, 0.1504, 0.1629, 0.1647, 0.1514, 0.09606, 0.07545, 0.08583, 0.1117]): _vg.add([_i], _w, 'REPLACE')
_vg = ob_moocow.vertex_groups.new(name='Neck')
for _i, _w in zip([50, 51, 58, 59, 64, 65, 66, 67, 68, 69, 70, 71, 72, 73, 74, 75, 76, 77, 78, 79, 80, 81, 82, 83, 84, 85, 86, 87, 88, 89, 90, 91, 92, 93, 94, 95, 96, 97, 102, 103, 104, 105, 106, 107, 112, 113, 114, 115, 116, 117, 122, 123, 124, 125, 126, 127, 129, 131, 132, 133, 134, 135, 136, 137, 147, 148, 149, 160, 161, 386, 388, 394, 395, 396, 397, 402, 403, 404, 405, 416, 417, 418, 419, 420, 421, 422, 423, 434, 435, 436, 437, 438, 439, 440, 441, 442, 443, 444, 445, 446, 447, 448, 449, 450, 451, 452, 453, 454, 455, 456, 457, 458, 459, 460, 461, 488, 489, 494, 495, 516, 518, 519, 520, 524, 525, 526, 527, 528, 529, 530, 531, 532, 533, 534, 535, 536, 537, 538, 539], [0.02461, 0.01997, 0.06109, 0.06064, 0.157, 0.1505, 0.06868, 0.06785, 0.05114, 0.03962, 0.01184, 0.03018, 0.3878, 0.3432, 0.2605, 0.2352, 0.2136, 0.1963, 0.1564, 0.1783, 0.1865, 0.2008, 0.1637, 0.163, 0.2025, 0.1987, 0.3339, 0.3021, 0.06916, 0.07909, 0.07174, 0.07166, 0.1055, 0.1032, 0.1349, 0.1394, 0.2264, 0.248, 0.05605, 0.05641, 0.07417, 0.07574, 0.1257, 0.1342, 0.01855, 0.01966, 0.03974, 0.04183, 0.07344, 0.0762, 0.005701, 0.00659, 0.02034, 0.02044, 0.05095, 0.05299, 0.0008636, 0.003983, 0.004009, 0.006595, 0.008979, 0.01231, 0.01945, 0.01921, 0.001031, 0.006804, 0.007113, 0.0005151, 0.001152, 0.006153, 0.003493, 0.06318, 0.07765, 0.07708, 0.06465, 0.1937, 0.2317, 0.1896, 0.221, 0.6169, 0.688, 0.6702, 0.6069, 0.7047, 0.7579, 0.7548, 0.6872, 0.6648, 0.6766, 0.6941, 0.6644, 0.04829, 0.08396, 0.1321, 0.06037, 0.1832, 0.1525, 0.174, 0.2088, 0.3658, 0.3973, 0.3156, 0.4149, 0.3233, 0.3529, 0.04339, 0.1256, 0.07492, 0.05207, 0.08534, 0.1424, 0.0212, 0.01811, 0.02599, 0.02708, 0.03037, 0.05401, 0.06082, 0.04346, 0.008391, 0.006689, 0.02281, 0.02697, 0.07165, 0.03025, 0.05594, 0.0257, 0.04976, 0.06235, 0.01685, 0.02659, 0.08131, 0.07799, 0.08002, 0.06941, 0.07099, 0.07464, 0.06195, 0.06657]): _vg.add([_i], _w, 'REPLACE')
_vg = ob_moocow.vertex_groups.new(name='Head')
for _i, _w in zip([64, 65, 66, 67, 68, 69, 72, 73, 74, 75, 76, 77, 78, 79, 80, 81, 82, 83, 84, 85, 86, 87, 88, 89, 90, 91, 92, 93, 94, 95, 96, 97, 98, 99, 100, 101, 102, 103, 104, 105, 106, 107, 108, 109, 110, 111, 112, 113, 114, 115, 116, 117, 118, 119, 120, 121, 122, 123, 124, 125, 126, 127, 128, 129, 130, 131, 132, 133, 134, 135, 136, 137, 138, 139, 140, 141, 142, 143, 144, 145, 146, 147, 148, 149, 150, 151, 152, 153, 154, 155, 156, 157, 158, 159, 160, 161, 416, 417, 418, 419, 420, 421, 422, 423, 434, 435, 436, 437, 439, 442, 443, 444, 445, 446, 447, 448, 449, 450, 451, 452, 453, 454, 455, 456, 457, 458, 459, 460, 461, 462, 463, 464, 465, 466, 467, 468, 469, 470, 471, 472, 473, 474, 475, 489, 494, 516, 517, 518, 519, 520, 521, 522, 523, 524, 525, 526, 527, 528, 529, 530, 531, 532, 533, 534, 535, 536, 537, 538, 539], [0.06206, 0.06577, 0.0208, 0.03588, 0.001662, 0.001881, 0.21, 0.219, 0.1662, 0.1885, 0.1077, 0.1286, 0.08026, 0.064, 0.8134, 0.8067, 0.796, 0.7805, 0.6817, 0.6722, 0.4767, 0.4966, 0.9263, 0.9214, 0.9115, 0.9077, 0.8411, 0.8366, 0.7904, 0.7757, 0.6282, 0.6021, 0.9735, 0.9728, 0.9733, 0.9719, 0.9146, 0.9116, 0.8838, 0.8793, 0.7953, 0.7847, 0.9788, 0.9782, 0.978, 0.9771, 0.9472, 0.9456, 0.9294, 0.9272, 0.8811, 0.8779, 0.9835, 0.9846, 0.9804, 0.98, 0.9568, 0.9558, 0.9445, 0.9443, 0.918, 0.9152, 0.9639, 0.9602, 0.9612, 0.9575, 0.9574, 0.9553, 0.9532, 0.9505, 0.9443, 0.9448, 0.9657, 0.9727, 0.9646, 0.9728, 0.9637, 0.9626, 0.9623, 0.9612, 0.9608, 0.9596, 0.9547, 0.9546, 0.967, 0.9698, 0.9669, 0.9694, 0.966, 0.9658, 0.9649, 0.9647, 0.9634, 0.9632, 0.9598, 0.9594, 0.02542, 0.0302, 0.03198, 0.02534, 0.0881, 0.09602, 0.09291, 0.08865, 0.2302, 0.2528, 0.2396, 0.2271, 0.01902, 0.8113, 0.8395, 0.8209, 0.8099, 0.4097, 0.3337, 0.4796, 0.3195, 0.4395, 0.4449, 0.9507, 0.8679, 0.9207, 0.9464, 0.9155, 0.8536, 0.9614, 0.9638, 0.9606, 0.96, 0.9818, 0.9817, 0.9806, 0.9802, 0.9856, 0.989, 0.9887, 0.9857, 0.9828, 0.9797, 0.9768, 0.9804, 0.9832, 0.9772, 0.018, 0.01259, 0.9616, 0.9785, 0.9634, 0.9601, 0.9598, 0.9791, 0.9816, 0.9805, 0.928, 0.9581, 0.9411, 0.9592, 0.9447, 0.9331, 0.9626, 0.9581, 0.9182, 0.9214, 0.9191, 0.9296, 0.9239, 0.9201, 0.933, 0.9284]): _vg.add([_i], _w, 'REPLACE')
_vg = ob_moocow.vertex_groups.new(name='Shoulder.L')
for _i, _w in zip([25, 27, 29, 31, 33, 35, 37, 39, 41, 43, 45, 47, 49, 51, 53, 55, 57, 59, 61, 65, 67, 69, 71, 73, 75, 77, 79, 83, 85, 87, 93, 95, 97, 162, 163, 165, 169, 170, 376, 377, 382, 384, 385, 389, 390, 392, 393, 396, 397, 400, 401, 404, 405, 411, 412, 418, 419, 422, 423, 436, 437, 440, 441, 449, 450, 451, 484, 485, 486, 487, 488, 489], [0.0008842, 0.02374, 0.04873, 0.05997, 0.06441, 0.1134, 0.1375, 0.1409, 0.1224, 0.2448, 0.2815, 0.261, 0.1562, 0.6671, 0.7257, 0.4303, 0.1175, 0.8617, 0.9383, 0.6859, 0.6852, 0.1654, 0.05423, 0.2895, 0.327, 0.2158, 0.1404, 0.06281, 0.07351, 0.06883, 0.01603, 0.01966, 0.01299, 0.4186, 0.098, 0.09224, 0.145, 0.008684, 0.007705, 0.01054, 0.004586, 0.0731, 0.07445, 0.028, 0.02395, 0.1308, 0.1659, 0.03134, 0.07842, 0.1257, 0.1763, 0.1338, 0.06012, 0.02409, 0.02106, 0.0586, 0.1402, 0.04878, 0.1231, 0.006615, 0.05877, 0.08613, 0.01938, 0.0282, 0.0622, 0.02757, 0.7237, 0.7072, 0.9128, 0.8622, 0.6698, 0.6978]): _vg.add([_i], _w, 'REPLACE')
_vg = ob_moocow.vertex_groups.new(name='UpperArm.L')
for _i, _w in zip([23, 25, 27, 29, 30, 31, 32, 33, 35, 37, 38, 39, 40, 41, 43, 45, 46, 47, 48, 49, 51, 53, 55, 57, 61, 65, 67, 69, 71, 73, 75, 77, 78, 79, 85, 87, 95, 97, 107, 162, 163, 164, 165, 166, 167, 168, 169, 170, 272, 274, 277, 279, 291, 374, 375, 376, 377, 382, 383, 384, 385, 390, 391, 392, 393, 398, 399, 400, 401, 407, 411, 412, 413, 414, 415, 424, 429, 430, 431, 432, 433, 438, 439, 440, 441, 447, 448, 449, 450, 451, 484, 485, 486, 487, 488, 489], [0.02089, 0.03737, 0.01339, 0.05813, 0.01289, 0.0962, 0.04085, 0.1193, 0.05708, 0.1173, 0.04842, 0.217, 0.09995, 0.2752, 0.0638, 0.1492, 0.001383, 0.3457, 0.04012, 0.4754, 0.0533, 0.1363, 0.4951, 0.7847, 0.02655, 0.0717, 0.1896, 0.7456, 0.8541, 0.1213, 0.2141, 0.4011, 0.02507, 0.5284, 0.03681, 0.1051, 0.02468, 0.08019, 0.03002, 0.5463, 0.8443, 0.4754, 0.9009, 0.0519, 0.1493, 0.9709, 0.8153, 0.9421, 0.01468, 0.03681, 0.2228, 0.1872, 0.0135, 0.01041, 0.00154, 0.05013, 0.05166, 0.06549, 0.06116, 0.1276, 0.1216, 0.09553, 0.1109, 0.2698, 0.2347, 0.06949, 0.06154, 0.4532, 0.3369, 0.01319, 0.474, 0.6642, 0.482, 0.4563, 0.5225, 0.0636, 0.7452, 0.6123, 0.09752, 0.01471, 0.1567, 0.09014, 0.0589, 0.6178, 0.6882, 0.04377, 0.009192, 0.1469, 0.1337, 0.1144, 0.1604, 0.2004, 0.06673, 0.1218, 0.2544, 0.2019]): _vg.add([_i], _w, 'REPLACE')
_vg = ob_moocow.vertex_groups.new(name='MiddleArm.L')
for _i, _w in zip([41, 49, 57, 63, 79, 163, 164, 166, 167, 271, 272, 274, 275, 277, 279, 283, 284, 286, 287, 289, 291, 295, 296, 298, 299, 301, 303, 307, 308, 310, 311, 313, 315, 320, 322, 323, 325, 327, 339, 384, 385, 390, 392, 393, 400, 401, 411, 412, 413, 414, 415, 429, 430, 431, 432, 433, 440, 441], [0.0289, 0.02985, 0.008039, 0.9755, 0.02221, 0.003012, 0.4921, 0.9453, 0.8412, 1.001, 0.9639, 0.9529, 0.9969, 0.7608, 0.7995, 0.9996, 0.9917, 0.99, 1.001, 0.9766, 0.9626, 0.9992, 0.9848, 0.9789, 0.9736, 0.9804, 0.9717, 0.9833, 0.8993, 0.8657, 0.8211, 0.8894, 0.8647, 0.09331, 0.1346, 0.1212, 0.179, 0.2311, 0.04214, 0.02913, 0.03212, 0.0004433, 0.08295, 0.09308, 0.1229, 0.164, 0.3611, 0.2336, 0.4839, 0.5131, 0.4362, 0.2147, 0.303, 0.8898, 0.9639, 0.8329, 0.07707, 0.09151]): _vg.add([_i], _w, 'REPLACE')
_vg = ob_moocow.vertex_groups.new(name='LowerArm.L')
for _i, _w in zip([299, 308, 310, 311, 313, 315, 319, 320, 322, 323, 325, 327, 331, 332, 334, 335, 337, 339, 343, 344, 346, 347, 349, 351, 499, 500, 502, 503, 505, 507], [0.003658, 0.1006, 0.1343, 0.179, 0.11, 0.1342, 0.9864, 0.9067, 0.8654, 0.8789, 0.8209, 0.7687, 0.9997, 0.9936, 0.9855, 0.9892, 0.9782, 0.9539, 0.9999, 0.9993, 0.9982, 0.9978, 0.9954, 0.9918, 0.9999, 0.9998, 0.9997, 0.9996, 0.9984, 0.9972]): _vg.add([_i], _w, 'REPLACE')
_vg = ob_moocow.vertex_groups.new(name='Shoulder.R')
for _i, _w in zip([24, 26, 28, 30, 32, 34, 36, 38, 40, 42, 44, 46, 48, 50, 52, 54, 56, 58, 60, 64, 66, 68, 70, 72, 74, 76, 78, 82, 84, 86, 92, 94, 96, 173, 174, 176, 178, 179, 374, 375, 382, 383, 385, 387, 390, 391, 393, 394, 395, 398, 399, 402, 403, 406, 407, 416, 417, 420, 421, 434, 435, 438, 439, 446, 447, 448, 490, 491, 492, 493, 494, 495], [0.002415, 0.02049, 0.04555, 0.05941, 0.06554, 0.1085, 0.1329, 0.1379, 0.1238, 0.2368, 0.2755, 0.2616, 0.1547, 0.661, 0.6996, 0.4336, 0.1193, 0.863, 0.9361, 0.6984, 0.7219, 0.1686, 0.03902, 0.2892, 0.3571, 0.2207, 0.1259, 0.02522, 0.09175, 0.09229, 0.02163, 0.03605, 0.02728, 0.406, 0.09335, 0.03127, 0.1352, 0.001985, 0.0143, 0.011, 0.07851, 0.07556, 0.007509, 0.03138, 0.1753, 0.1351, 0.02889, 0.07979, 0.02799, 0.1688, 0.1212, 0.1275, 0.05875, 0.02339, 0.007713, 0.1346, 0.05401, 0.11, 0.04314, 0.06046, 0.01045, 0.003047, 0.06369, 0.0827, 0.04137, 0.05146, 0.6885, 0.7028, 0.8635, 0.9184, 0.7152, 0.6767]): _vg.add([_i], _w, 'REPLACE')
_vg = ob_moocow.vertex_groups.new(name='UpperArm.R')
for _i, _w in zip([22, 24, 26, 28, 30, 31, 32, 33, 34, 36, 38, 39, 40, 41, 42, 44, 46, 47, 48, 49, 50, 52, 54, 56, 60, 64, 66, 68, 70, 72, 74, 76, 77, 78, 79, 86, 96, 106, 171, 172, 173, 174, 175, 176, 177, 178, 179, 268, 276, 278, 374, 375, 377, 382, 383, 384, 385, 390, 391, 392, 393, 398, 399, 400, 401, 406, 407, 408, 409, 410, 411, 424, 425, 426, 428, 430, 438, 439, 440, 441, 446, 447, 448, 449, 451, 490, 491, 492, 493, 494, 495], [0.01884, 0.03479, 0.01439, 0.05794, 0.0932, 0.01195, 0.1142, 0.04083, 0.05861, 0.1195, 0.2146, 0.04948, 0.2681, 0.09848, 0.06471, 0.15, 0.3471, 0.0008654, 0.4744, 0.0412, 0.05756, 0.1516, 0.4993, 0.7781, 0.03322, 0.05806, 0.1612, 0.7355, 0.8777, 0.0897, 0.1847, 0.3994, 0.001058, 0.5437, 0.02944, 0.07355, 0.07069, 0.0193, 0.458, 0.02381, 0.555, 0.8509, 0.1416, 0.9567, 0.9909, 0.8222, 0.9481, 0.1443, 0.02769, 0.1218, 0.05003, 0.04677, 0.008211, 0.1141, 0.1218, 0.06042, 0.06432, 0.2159, 0.2571, 0.113, 0.09497, 0.3127, 0.4275, 0.06187, 0.07231, 0.6288, 0.4039, 0.3532, 0.3342, 0.458, 0.03696, 0.493, 0.6839, 0.1416, 0.08931, 0.04938, 0.6901, 0.6654, 0.05985, 0.09441, 0.1079, 0.1435, 0.1036, 0.04173, 0.004932, 0.2067, 0.1629, 0.1214, 0.06152, 0.1809, 0.2425]): _vg.add([_i], _w, 'REPLACE')
_vg = ob_moocow.vertex_groups.new(name='MiddleArm.R')
for _i, _w in zip([32, 38, 40, 48, 56, 62, 78, 171, 172, 175, 268, 269, 270, 273, 276, 278, 280, 281, 282, 285, 288, 290, 292, 293, 294, 297, 300, 302, 304, 305, 306, 309, 312, 314, 316, 318, 321, 324, 326, 328, 338, 382, 383, 390, 391, 393, 398, 399, 401, 406, 407, 408, 409, 410, 411, 424, 425, 426, 427, 428, 438, 439], [0.01053, 0.006096, 0.04833, 0.04282, 0.01559, 0.9878, 0.04069, 0.5041, 0.9613, 0.8495, 0.838, 0.9999, 0.9793, 0.9854, 0.9583, 0.8666, 0.9762, 1.001, 0.9943, 0.9935, 0.9908, 0.9806, 0.9811, 0.9993, 0.9874, 0.9799, 0.9822, 0.9771, 0.9108, 0.982, 0.9016, 0.847, 0.8727, 0.8816, 0.1621, 0.09025, 0.09175, 0.1242, 0.2223, 0.004412, 0.01777, 0.05253, 0.04895, 0.12, 0.1051, 0.02075, 0.2128, 0.1601, 0.01686, 0.2713, 0.4775, 0.6, 0.6307, 0.5041, 0.02216, 0.4094, 0.2725, 0.8495, 0.9792, 0.9063, 0.1113, 0.07986]): _vg.add([_i], _w, 'REPLACE')
_vg = ob_moocow.vertex_groups.new(name='LowerArm.R')
for _i, _w in zip([304, 306, 309, 312, 314, 316, 317, 318, 321, 324, 326, 328, 329, 330, 333, 336, 338, 340, 341, 342, 345, 348, 350, 496, 497, 498, 501, 504, 506], [0.08865, 0.09831, 0.1529, 0.1272, 0.1178, 0.8378, 0.9828, 0.9097, 0.9082, 0.8758, 0.7776, 0.9728, 1.0, 0.9952, 0.989, 0.9883, 0.9661, 0.9951, 1.0, 0.9995, 0.9977, 0.9987, 0.9938, 0.9984, 1.0, 0.9998, 0.9996, 0.9998, 0.9982]): _vg.add([_i], _w, 'REPLACE')
_vg = ob_moocow.vertex_groups.new(name='Hip.L')
for _i, _w in zip([1, 2, 3, 6, 7, 11, 15, 180, 181, 183, 185, 354, 355, 356, 357, 358, 359, 476, 477, 478, 479, 481], [0.009433, 0.05213, 0.6607, 0.003828, 0.2898, 0.1105, 0.04594, 0.01569, 0.2881, 0.1176, 0.05014, 0.03875, 0.09704, 0.06224, 0.06339, 0.8016, 0.7933, 0.6288, 0.5838, 0.04841, 0.05134, 0.00526]): _vg.add([_i], _w, 'REPLACE')
_vg = ob_moocow.vertex_groups.new(name='UpperLeg.L')
for _i, _w in zip([2, 3, 5, 6, 7, 9, 10, 11, 14, 15, 16, 17, 19, 21, 22, 23, 24, 25, 27, 29, 31, 32, 33, 37, 39, 41, 180, 181, 182, 183, 184, 185, 186, 187, 196, 197, 201, 202, 204, 205, 209, 210, 356, 357, 358, 359, 360, 361, 364, 365, 366, 367, 368, 369, 373, 374, 375, 376, 377, 382, 383, 384, 385, 392, 393, 476, 477, 478, 479], [0.3603, 0.262, 0.01077, 0.5717, 0.6279, 0.01774, 0.663, 0.793, 0.6414, 0.8226, 0.1018, 0.6814, 0.1687, 0.2446, 0.0333, 0.2974, 0.08122, 0.2875, 0.05535, 0.08252, 0.1085, 0.01365, 0.1149, 0.007074, 0.03078, 0.04217, 0.6354, 0.6421, 0.7388, 0.7973, 0.7278, 0.8175, 0.4116, 0.6895, 0.1299, 0.1346, 0.1188, 0.1274, 0.0161, 0.008609, 0.0469, 0.04964, 0.02297, 0.08315, 0.03578, 0.07938, 0.08474, 0.005019, 0.01514, 0.3878, 0.2332, 0.2938, 0.2415, 0.3702, 0.04963, 0.06643, 0.06102, 0.2124, 0.178, 0.03519, 0.02564, 0.09867, 0.08735, 0.03727, 0.03129, 0.2953, 0.3421, 0.4558, 0.3984]): _vg.add([_i], _w, 'REPLACE')
_vg = ob_moocow.vertex_groups.new(name='MiddleLeg.L')
for _i, _w in zip([6, 10, 11, 14, 15, 16, 17, 21, 23, 25, 31, 33, 180, 182, 183, 184, 185, 186, 187, 196, 197, 201, 202, 204, 205, 209, 210, 212, 213, 217, 218, 220, 221, 225, 226, 228, 229, 233, 234, 236, 237, 241, 242, 360, 361, 364, 365, 366, 367, 368, 369, 374, 375, 376, 377, 382, 383, 384, 385, 392, 393], [0.01655, 0.07321, 0.02933, 0.154, 0.091, 0.005188, 0.1761, 0.02503, 0.07595, 0.1205, 0.02788, 0.05486, 0.01962, 0.07372, 0.04032, 0.1509, 0.1039, 0.5379, 0.2569, 0.8281, 0.8456, 0.8011, 0.8423, 0.9126, 0.938, 0.8824, 0.8998, 0.8226, 0.8721, 0.861, 0.8791, 0.5242, 0.519, 0.714, 0.7531, 0.1467, 0.1169, 0.2167, 0.1698, 0.03868, 0.005941, 0.05495, 0.0158, 0.1193, 0.008123, 0.03074, 0.3938, 0.3652, 0.5035, 0.6242, 0.5024, 0.06156, 0.02339, 0.162, 0.1778, 0.01981, 0.007495, 0.072, 0.07325, 0.009259, 0.01129]): _vg.add([_i], _w, 'REPLACE')
_vg = ob_moocow.vertex_groups.new(name='LowerLeg.L')
for _i, _w in zip([204, 205, 209, 210, 212, 213, 217, 218, 220, 221, 225, 226, 228, 229, 233, 234, 236, 237, 241, 242, 244, 245, 249, 250, 252, 253, 257, 258, 260, 261, 265, 266, 508, 509, 513, 514], [0.04103, 0.009097, 0.04038, 0.03315, 0.1645, 0.1203, 0.1074, 0.09693, 0.473, 0.4793, 0.2727, 0.2386, 0.8522, 0.8826, 0.7796, 0.8283, 0.9553, 0.9719, 0.9441, 0.9667, 0.9885, 0.9942, 0.9883, 0.9946, 0.9968, 0.9986, 0.9973, 0.9989, 0.999, 0.9996, 0.9993, 0.9997, 0.9997, 0.9999, 0.9997, 0.9999]): _vg.add([_i], _w, 'REPLACE')
_vg = ob_moocow.vertex_groups.new(name='Hip.R')
for _i, _w in zip([0, 1, 3, 4, 5, 9, 13, 188, 189, 190, 192, 352, 353, 354, 355, 358, 359, 476, 480, 481, 482, 483], [0.05189, 0.6542, 0.00448, 0.00463, 0.2922, 0.1116, 0.04236, 0.3098, 0.01254, 0.1217, 0.051, 0.0625, 0.06152, 0.8206, 0.7792, 0.07935, 0.04996, 0.0004704, 0.581, 0.6249, 0.05094, 0.04723]): _vg.add([_i], _w, 'REPLACE')
_vg = ob_moocow.vertex_groups.new(name='UpperLeg.R')
for _i, _w in zip([0, 1, 4, 5, 7, 8, 9, 11, 12, 13, 14, 16, 17, 18, 20, 22, 23, 24, 25, 26, 28, 30, 31, 32, 33, 36, 38, 40, 48, 188, 189, 190, 191, 192, 193, 194, 195, 198, 199, 200, 203, 206, 207, 208, 211, 352, 353, 354, 355, 360, 361, 362, 363, 364, 365, 366, 367, 368, 369, 370, 371, 374, 375, 376, 377, 382, 383, 384, 385, 390, 391, 392, 393, 398, 399, 480, 481, 482, 483], [0.5762, 0.2707, 0.6553, 0.6271, 0.009357, 0.6975, 0.7959, 0.01779, 0.6599, 0.8339, 0.001312, 0.6689, 0.09457, 0.2311, 0.2896, 0.3297, 0.05106, 0.3163, 0.1008, 0.0701, 0.09858, 0.1255, 0.007865, 0.1333, 0.03502, 0.01765, 0.04378, 0.05326, 0.001938, 0.6211, 0.732, 0.7982, 0.7748, 0.8249, 0.7397, 0.7339, 0.4256, 0.1555, 0.138, 0.1284, 0.1227, 0.05889, 0.05752, 0.02183, 0.0002697, 0.134, 0.05793, 0.07425, 0.0397, 0.2867, 0.4219, 0.3964, 0.2823, 0.3623, 0.04127, 0.114, 0.05836, 0.02082, 0.008202, 0.06535, 0.007674, 0.2107, 0.2562, 0.1116, 0.09852, 0.104, 0.1137, 0.05609, 0.05923, 0.04561, 0.05115, 0.002306, 0.009847, 0.002481, 0.003035, 0.3477, 0.3017, 0.5973, 0.6292]): _vg.add([_i], _w, 'REPLACE')
_vg = ob_moocow.vertex_groups.new(name='MiddleLeg.R')
for _i, _w in zip([4, 8, 9, 12, 13, 16, 17, 20, 22, 24, 25, 30, 32, 33, 189, 190, 191, 192, 193, 194, 195, 198, 199, 200, 203, 206, 207, 208, 211, 214, 215, 216, 219, 222, 223, 224, 227, 230, 231, 232, 235, 238, 239, 240, 243, 360, 361, 362, 363, 364, 365, 366, 367, 368, 369, 374, 375, 376, 377, 382, 383, 384, 385, 390, 391], [0.01853, 0.07582, 0.02509, 0.1585, 0.08587, 0.1812, 0.005538, 0.02443, 0.075, 0.1203, 0.03548, 0.02838, 0.05554, 0.002533, 0.01872, 0.03455, 0.07499, 0.09587, 0.1538, 0.221, 0.5353, 0.8162, 0.8048, 0.8324, 0.862, 0.8969, 0.8768, 0.9105, 0.9436, 0.8823, 0.8573, 0.8325, 0.8618, 0.7355, 0.7285, 0.5198, 0.5242, 0.1776, 0.2097, 0.1519, 0.1116, 0.01863, 0.05329, 0.04097, 0.004137, 0.3512, 0.4122, 0.516, 0.6293, 0.508, 0.03693, 0.1332, 0.06342, 0.02487, 0.008072, 0.1833, 0.1778, 0.08867, 0.08783, 0.07874, 0.07882, 0.0364, 0.04517, 0.01593, 0.01331]): _vg.add([_i], _w, 'REPLACE')
_vg = ob_moocow.vertex_groups.new(name='LowerLeg.R')
for _i, _w in zip([206, 207, 208, 211, 214, 215, 216, 219, 222, 223, 224, 227, 230, 231, 232, 235, 238, 239, 240, 243, 246, 247, 248, 251, 254, 255, 256, 259, 262, 263, 264, 267, 510, 511, 512, 515], [0.02469, 0.04922, 0.04102, 0.00815, 0.09066, 0.1111, 0.1545, 0.1312, 0.2542, 0.2593, 0.4767, 0.4748, 0.8199, 0.787, 0.8469, 0.888, 0.9652, 0.9459, 0.9541, 0.9728, 0.9945, 0.9884, 0.9884, 0.9943, 0.999, 0.9972, 0.9968, 0.9986, 0.9998, 0.9993, 0.999, 0.9996, 0.9999, 0.9997, 0.9997, 0.9999]): _vg.add([_i], _w, 'REPLACE')
_m = ob_moocow.modifiers.new('Armature', 'ARMATURE')
_m.object = ob_armature

# ---- collection membership
col_collection_1.objects.link(ob_armature)
col_collection_1.objects.link(ob_moocow)

# ---- scene / render settings (as saved in the file)
scene.frame_start = 1; scene.frame_end = 250; scene.frame_set(1)
scene.render.engine = 'BLENDER_EEVEE_NEXT'
scene.render.resolution_percentage = 50
scene.render.dither_intensity = 0.0
scene.cycles.use_denoising = False
scene.cycles.samples = 128
scene.cycles.sampling_pattern = 'TABULATED_SOBOL'
scene.cycles.use_adaptive_sampling = False
scene.cycles.use_light_tree = False
scene.cycles.blur_glossy = 0.0
scene.cycles.sample_clamp_indirect = 0.0
scene.view_settings.view_transform = 'Standard'
bpy.context.view_layer.update()

# ---- added for rendering (the .blend has no active camera and no usable light): camera, sun
cam_auto = bpy.data.cameras.new('AutoCamera')
cam_auto.lens = 50.0
cam_auto.sensor_width = 36.0
cam_auto.clip_end = 1000.0
ob_auto_camera = bpy.data.objects.new('AutoCamera', cam_auto)
scene.collection.objects.link(ob_auto_camera)
ob_auto_camera.location = (11.116, -13.4924, 8.8728)
ob_auto_camera.rotation_euler = (1.09748, -7.21219e-08, 0.694738)
scene.camera = ob_auto_camera
light_auto_sun = bpy.data.lights.new('AutoSun', 'SUN')
light_auto_sun.energy = 3.0
light_auto_sun.angle = 0.0523599
ob_auto_sun = bpy.data.objects.new('AutoSun', light_auto_sun)
scene.collection.objects.link(ob_auto_sun)
ob_auto_sun.rotation_euler = (0.872665, 0.174533, 0.523599)
bpy.context.view_layer.update()
